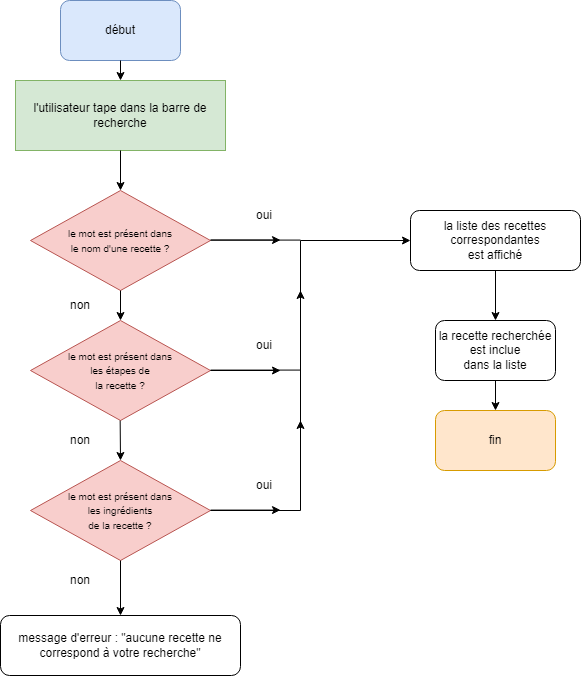

The diagram above was exported from draw.io. Its source (the exported page's mxGraphModel, read from the mxfile embedded in the PNG):
<mxGraphModel dx="1434" dy="806" grid="1" gridSize="10" guides="1" tooltips="1" connect="1" arrows="1" fold="1" page="1" pageScale="1" pageWidth="827" pageHeight="1169" background="#ffffff" math="0" shadow="0">
  <root>
    <mxCell id="0" />
    <mxCell id="1" parent="0" />
    <mxCell id="PMVkb5NQw-qZ7A45hU9--1" value="l'utilisateur tape dans la barre de recherche" style="whiteSpace=wrap;html=1;fillColor=#d5e8d4;strokeColor=#82b366;" parent="1" vertex="1">
      <mxGeometry x="135" y="100" width="210" height="70" as="geometry" />
    </mxCell>
    <mxCell id="jA8i3ulCLzz2ogkoi4aQ-1" value="" style="endArrow=classic;html=1;rounded=0;" parent="1" edge="1">
      <mxGeometry width="50" height="50" relative="1" as="geometry">
        <mxPoint x="240" y="170" as="sourcePoint" />
        <mxPoint x="240" y="210" as="targetPoint" />
        <Array as="points" />
      </mxGeometry>
    </mxCell>
    <mxCell id="jA8i3ulCLzz2ogkoi4aQ-2" value="&lt;font style=&quot;font-size: 10px;&quot;&gt;le mot est présent dans &lt;br&gt;le nom d'une recette ?&lt;/font&gt;" style="rhombus;whiteSpace=wrap;html=1;fillColor=#f8cecc;strokeColor=#b85450;" parent="1" vertex="1">
      <mxGeometry x="150" y="210" width="180" height="100" as="geometry" />
    </mxCell>
    <mxCell id="jA8i3ulCLzz2ogkoi4aQ-3" value="&lt;font style=&quot;font-size: 10px;&quot;&gt;le mot est présent dans &lt;br&gt;les étapes de&lt;br&gt;la recette ?&lt;br&gt;&lt;/font&gt;" style="rhombus;whiteSpace=wrap;html=1;fillColor=#f8cecc;strokeColor=#b85450;" parent="1" vertex="1">
      <mxGeometry x="150" y="340" width="180" height="100" as="geometry" />
    </mxCell>
    <mxCell id="jA8i3ulCLzz2ogkoi4aQ-4" value="" style="endArrow=classic;html=1;rounded=0;entryX=0.5;entryY=0;entryDx=0;entryDy=0;exitX=0.5;exitY=1;exitDx=0;exitDy=0;" parent="1" source="jA8i3ulCLzz2ogkoi4aQ-2" target="jA8i3ulCLzz2ogkoi4aQ-3" edge="1">
      <mxGeometry width="50" height="50" relative="1" as="geometry">
        <mxPoint x="290" y="320" as="sourcePoint" />
        <mxPoint x="450.6199999999999" y="316.6" as="targetPoint" />
        <Array as="points" />
      </mxGeometry>
    </mxCell>
    <mxCell id="jA8i3ulCLzz2ogkoi4aQ-5" value="&lt;font style=&quot;font-size: 10px;&quot;&gt;le mot est présent dans &lt;br&gt;les ingrédients&lt;br&gt;de la recette ?&lt;br&gt;&lt;/font&gt;" style="rhombus;whiteSpace=wrap;html=1;fillColor=#f8cecc;strokeColor=#b85450;" parent="1" vertex="1">
      <mxGeometry x="150" y="480" width="180" height="100" as="geometry" />
    </mxCell>
    <mxCell id="jA8i3ulCLzz2ogkoi4aQ-8" value="" style="endArrow=classic;html=1;rounded=0;entryX=0.5;entryY=0;entryDx=0;entryDy=0;" parent="1" target="jA8i3ulCLzz2ogkoi4aQ-5" edge="1">
      <mxGeometry width="50" height="50" relative="1" as="geometry">
        <mxPoint x="239.66000000000003" y="440" as="sourcePoint" />
        <mxPoint x="239.66000000000003" y="470" as="targetPoint" />
        <Array as="points" />
      </mxGeometry>
    </mxCell>
    <mxCell id="jA8i3ulCLzz2ogkoi4aQ-9" value="message d'erreur : &quot;aucune recette ne correspond à votre recherche&quot;" style="rounded=1;whiteSpace=wrap;html=1;" parent="1" vertex="1">
      <mxGeometry x="120" y="635" width="240" height="60" as="geometry" />
    </mxCell>
    <mxCell id="jA8i3ulCLzz2ogkoi4aQ-10" value="" style="endArrow=classic;html=1;rounded=0;entryX=0.5;entryY=0;entryDx=0;entryDy=0;exitX=0.5;exitY=1;exitDx=0;exitDy=0;" parent="1" source="jA8i3ulCLzz2ogkoi4aQ-5" target="jA8i3ulCLzz2ogkoi4aQ-9" edge="1">
      <mxGeometry width="50" height="50" relative="1" as="geometry">
        <mxPoint x="210" y="710" as="sourcePoint" />
        <mxPoint x="260" y="660" as="targetPoint" />
      </mxGeometry>
    </mxCell>
    <mxCell id="jA8i3ulCLzz2ogkoi4aQ-12" value="" style="endArrow=none;html=1;rounded=0;" parent="1" edge="1">
      <mxGeometry width="50" height="50" relative="1" as="geometry">
        <mxPoint x="330" y="530" as="sourcePoint" />
        <mxPoint x="420" y="530" as="targetPoint" />
      </mxGeometry>
    </mxCell>
    <mxCell id="jA8i3ulCLzz2ogkoi4aQ-13" value="" style="endArrow=none;html=1;rounded=0;" parent="1" edge="1">
      <mxGeometry width="50" height="50" relative="1" as="geometry">
        <mxPoint x="330" y="389.58000000000004" as="sourcePoint" />
        <mxPoint x="420" y="389.58000000000004" as="targetPoint" />
      </mxGeometry>
    </mxCell>
    <mxCell id="jA8i3ulCLzz2ogkoi4aQ-14" value="" style="endArrow=none;html=1;rounded=0;" parent="1" edge="1">
      <mxGeometry width="50" height="50" relative="1" as="geometry">
        <mxPoint x="330" y="259.58" as="sourcePoint" />
        <mxPoint x="420" y="259.58" as="targetPoint" />
      </mxGeometry>
    </mxCell>
    <mxCell id="jA8i3ulCLzz2ogkoi4aQ-15" value="" style="endArrow=none;html=1;rounded=0;" parent="1" edge="1">
      <mxGeometry width="50" height="50" relative="1" as="geometry">
        <mxPoint x="420" y="530" as="sourcePoint" />
        <mxPoint x="420" y="260" as="targetPoint" />
      </mxGeometry>
    </mxCell>
    <mxCell id="jA8i3ulCLzz2ogkoi4aQ-16" value="" style="endArrow=classic;html=1;rounded=0;" parent="1" edge="1">
      <mxGeometry width="50" height="50" relative="1" as="geometry">
        <mxPoint x="420" y="260" as="sourcePoint" />
        <mxPoint x="530" y="260" as="targetPoint" />
      </mxGeometry>
    </mxCell>
    <mxCell id="jA8i3ulCLzz2ogkoi4aQ-17" value="" style="endArrow=classic;html=1;rounded=0;" parent="1" edge="1">
      <mxGeometry width="50" height="50" relative="1" as="geometry">
        <mxPoint x="420" y="390" as="sourcePoint" />
        <mxPoint x="420" y="310" as="targetPoint" />
      </mxGeometry>
    </mxCell>
    <mxCell id="jA8i3ulCLzz2ogkoi4aQ-18" value="" style="endArrow=classic;html=1;rounded=0;" parent="1" edge="1">
      <mxGeometry width="50" height="50" relative="1" as="geometry">
        <mxPoint x="420" y="510" as="sourcePoint" />
        <mxPoint x="420" y="440" as="targetPoint" />
      </mxGeometry>
    </mxCell>
    <mxCell id="jA8i3ulCLzz2ogkoi4aQ-19" value="" style="endArrow=classic;html=1;rounded=0;exitX=1;exitY=0.5;exitDx=0;exitDy=0;" parent="1" source="jA8i3ulCLzz2ogkoi4aQ-3" edge="1">
      <mxGeometry width="50" height="50" relative="1" as="geometry">
        <mxPoint x="440" y="360" as="sourcePoint" />
        <mxPoint x="400" y="390" as="targetPoint" />
      </mxGeometry>
    </mxCell>
    <mxCell id="jA8i3ulCLzz2ogkoi4aQ-20" value="" style="endArrow=classic;html=1;rounded=0;exitX=1;exitY=0.5;exitDx=0;exitDy=0;" parent="1" edge="1">
      <mxGeometry width="50" height="50" relative="1" as="geometry">
        <mxPoint x="330" y="259.58000000000004" as="sourcePoint" />
        <mxPoint x="400" y="259.58000000000004" as="targetPoint" />
      </mxGeometry>
    </mxCell>
    <mxCell id="jA8i3ulCLzz2ogkoi4aQ-21" value="" style="endArrow=classic;html=1;rounded=0;exitX=1;exitY=0.5;exitDx=0;exitDy=0;" parent="1" edge="1">
      <mxGeometry width="50" height="50" relative="1" as="geometry">
        <mxPoint x="330" y="529.5799999999999" as="sourcePoint" />
        <mxPoint x="400" y="529.5799999999999" as="targetPoint" />
      </mxGeometry>
    </mxCell>
    <mxCell id="jA8i3ulCLzz2ogkoi4aQ-22" value="la liste des recettes correspondantes&lt;br&gt;est affiché" style="rounded=1;whiteSpace=wrap;html=1;" parent="1" vertex="1">
      <mxGeometry x="530" y="230" width="170" height="60" as="geometry" />
    </mxCell>
    <mxCell id="jA8i3ulCLzz2ogkoi4aQ-23" value="la recette recherchée est inclue &lt;br&gt;dans la liste" style="rounded=1;whiteSpace=wrap;html=1;" parent="1" vertex="1">
      <mxGeometry x="555" y="340" width="120" height="60" as="geometry" />
    </mxCell>
    <mxCell id="jA8i3ulCLzz2ogkoi4aQ-24" value="" style="endArrow=classic;html=1;rounded=0;entryX=0.5;entryY=0;entryDx=0;entryDy=0;" parent="1" source="jA8i3ulCLzz2ogkoi4aQ-22" target="jA8i3ulCLzz2ogkoi4aQ-23" edge="1">
      <mxGeometry width="50" height="50" relative="1" as="geometry">
        <mxPoint x="440" y="360" as="sourcePoint" />
        <mxPoint x="490" y="310" as="targetPoint" />
      </mxGeometry>
    </mxCell>
    <mxCell id="jA8i3ulCLzz2ogkoi4aQ-25" value="début" style="rounded=1;whiteSpace=wrap;html=1;fillColor=#dae8fc;strokeColor=#6c8ebf;" parent="1" vertex="1">
      <mxGeometry x="180" y="20" width="120" height="60" as="geometry" />
    </mxCell>
    <mxCell id="jA8i3ulCLzz2ogkoi4aQ-26" value="fin" style="rounded=1;whiteSpace=wrap;html=1;fillColor=#ffe6cc;strokeColor=#d79b00;" parent="1" vertex="1">
      <mxGeometry x="555" y="430" width="120" height="60" as="geometry" />
    </mxCell>
    <mxCell id="jA8i3ulCLzz2ogkoi4aQ-27" value="" style="endArrow=classic;html=1;rounded=0;exitX=0.5;exitY=1;exitDx=0;exitDy=0;entryX=0.5;entryY=0;entryDx=0;entryDy=0;" parent="1" source="jA8i3ulCLzz2ogkoi4aQ-25" target="PMVkb5NQw-qZ7A45hU9--1" edge="1">
      <mxGeometry width="50" height="50" relative="1" as="geometry">
        <mxPoint x="440" y="320" as="sourcePoint" />
        <mxPoint x="490" y="270" as="targetPoint" />
      </mxGeometry>
    </mxCell>
    <mxCell id="jA8i3ulCLzz2ogkoi4aQ-28" value="" style="endArrow=classic;html=1;rounded=0;entryX=0.5;entryY=0;entryDx=0;entryDy=0;exitX=0.5;exitY=1;exitDx=0;exitDy=0;" parent="1" source="jA8i3ulCLzz2ogkoi4aQ-23" target="jA8i3ulCLzz2ogkoi4aQ-26" edge="1">
      <mxGeometry width="50" height="50" relative="1" as="geometry">
        <mxPoint x="440" y="320" as="sourcePoint" />
        <mxPoint x="490" y="270" as="targetPoint" />
      </mxGeometry>
    </mxCell>
    <mxCell id="jA8i3ulCLzz2ogkoi4aQ-29" value="oui" style="text;html=1;strokeColor=none;fillColor=none;align=center;verticalAlign=middle;whiteSpace=wrap;rounded=0;" parent="1" vertex="1">
      <mxGeometry x="354" y="350" width="60" height="30" as="geometry" />
    </mxCell>
    <mxCell id="jA8i3ulCLzz2ogkoi4aQ-30" value="oui" style="text;html=1;strokeColor=none;fillColor=none;align=center;verticalAlign=middle;whiteSpace=wrap;rounded=0;" parent="1" vertex="1">
      <mxGeometry x="354" y="490" width="60" height="30" as="geometry" />
    </mxCell>
    <mxCell id="jA8i3ulCLzz2ogkoi4aQ-31" value="oui" style="text;html=1;strokeColor=none;fillColor=none;align=center;verticalAlign=middle;whiteSpace=wrap;rounded=0;" parent="1" vertex="1">
      <mxGeometry x="354" y="220" width="60" height="30" as="geometry" />
    </mxCell>
    <mxCell id="jA8i3ulCLzz2ogkoi4aQ-32" value="non" style="text;html=1;strokeColor=none;fillColor=none;align=center;verticalAlign=middle;whiteSpace=wrap;rounded=0;" parent="1" vertex="1">
      <mxGeometry x="170" y="445" width="60" height="30" as="geometry" />
    </mxCell>
    <mxCell id="jA8i3ulCLzz2ogkoi4aQ-33" value="non" style="text;html=1;strokeColor=none;fillColor=none;align=center;verticalAlign=middle;whiteSpace=wrap;rounded=0;" parent="1" vertex="1">
      <mxGeometry x="170" y="585" width="60" height="30" as="geometry" />
    </mxCell>
    <mxCell id="jA8i3ulCLzz2ogkoi4aQ-34" value="non" style="text;html=1;strokeColor=none;fillColor=none;align=center;verticalAlign=middle;whiteSpace=wrap;rounded=0;" parent="1" vertex="1">
      <mxGeometry x="170" y="310" width="60" height="30" as="geometry" />
    </mxCell>
  </root>
</mxGraphModel>